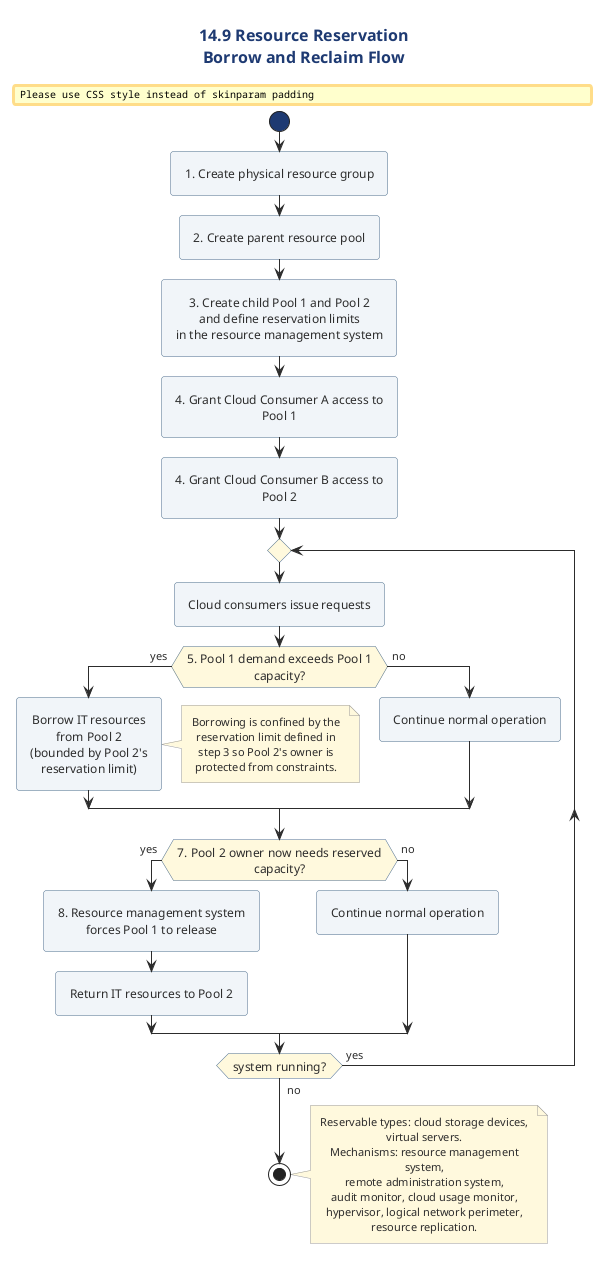

The diagram above was rendered by PlantUML. Its source (embedded in the PNG):
@startuml
' ============================================================
' Diagram   : Resource Reservation - Borrow & Release Flow
' Section   : 14.9 Resource Reservation Architecture
' Type      : Activity diagram
' Message   : The resource management system enforces per-pool
'             reservation limits, allowing controlled borrowing
'             and reclaiming reserved IT resources when their
'             owner needs them.
' ============================================================

!include ../../../../../../../tooling/styles/plantuml/behavioral/activity-diagram-style.iuml

title 14.9 Resource Reservation\nBorrow and Reclaim Flow

skinparam ActivityBackgroundColor #F0F4F8
skinparam ActivityBorderColor #4A6B8A
skinparam ActivityDiamondBackgroundColor #FFF8DC
skinparam ActivityDiamondBorderColor #4A6B8A
skinparam noteBackgroundColor #FFF8DC
skinparam noteBorderColor #999999

start
:1. Create physical resource group;
:2. Create parent resource pool;
:3. Create child Pool 1 and Pool 2\nand define reservation limits\nin the resource management system;
:4. Grant Cloud Consumer A access to Pool 1;
:4. Grant Cloud Consumer B access to Pool 2;

repeat
  :Cloud consumers issue requests;

  if (5. Pool 1 demand exceeds Pool 1 capacity?) then (yes)
    :Borrow IT resources\nfrom Pool 2\n(bounded by Pool 2's\nreservation limit);
    note right
      Borrowing is confined by the
      reservation limit defined in
      step 3 so Pool 2's owner is
      protected from constraints.
    end note
  else (no)
    :Continue normal operation;
  endif

  if (7. Pool 2 owner now needs reserved capacity?) then (yes)
    :8. Resource management system\nforces Pool 1 to release;
    :Return IT resources to Pool 2;
  else (no)
    :Continue normal operation;
  endif
repeat while (system running?) is (yes) not (no)
stop

note right
  Reservable types: cloud storage devices,
  virtual servers.
  Mechanisms: resource management system,
  remote administration system,
  audit monitor, cloud usage monitor,
  hypervisor, logical network perimeter,
  resource replication.
end note

@enduml